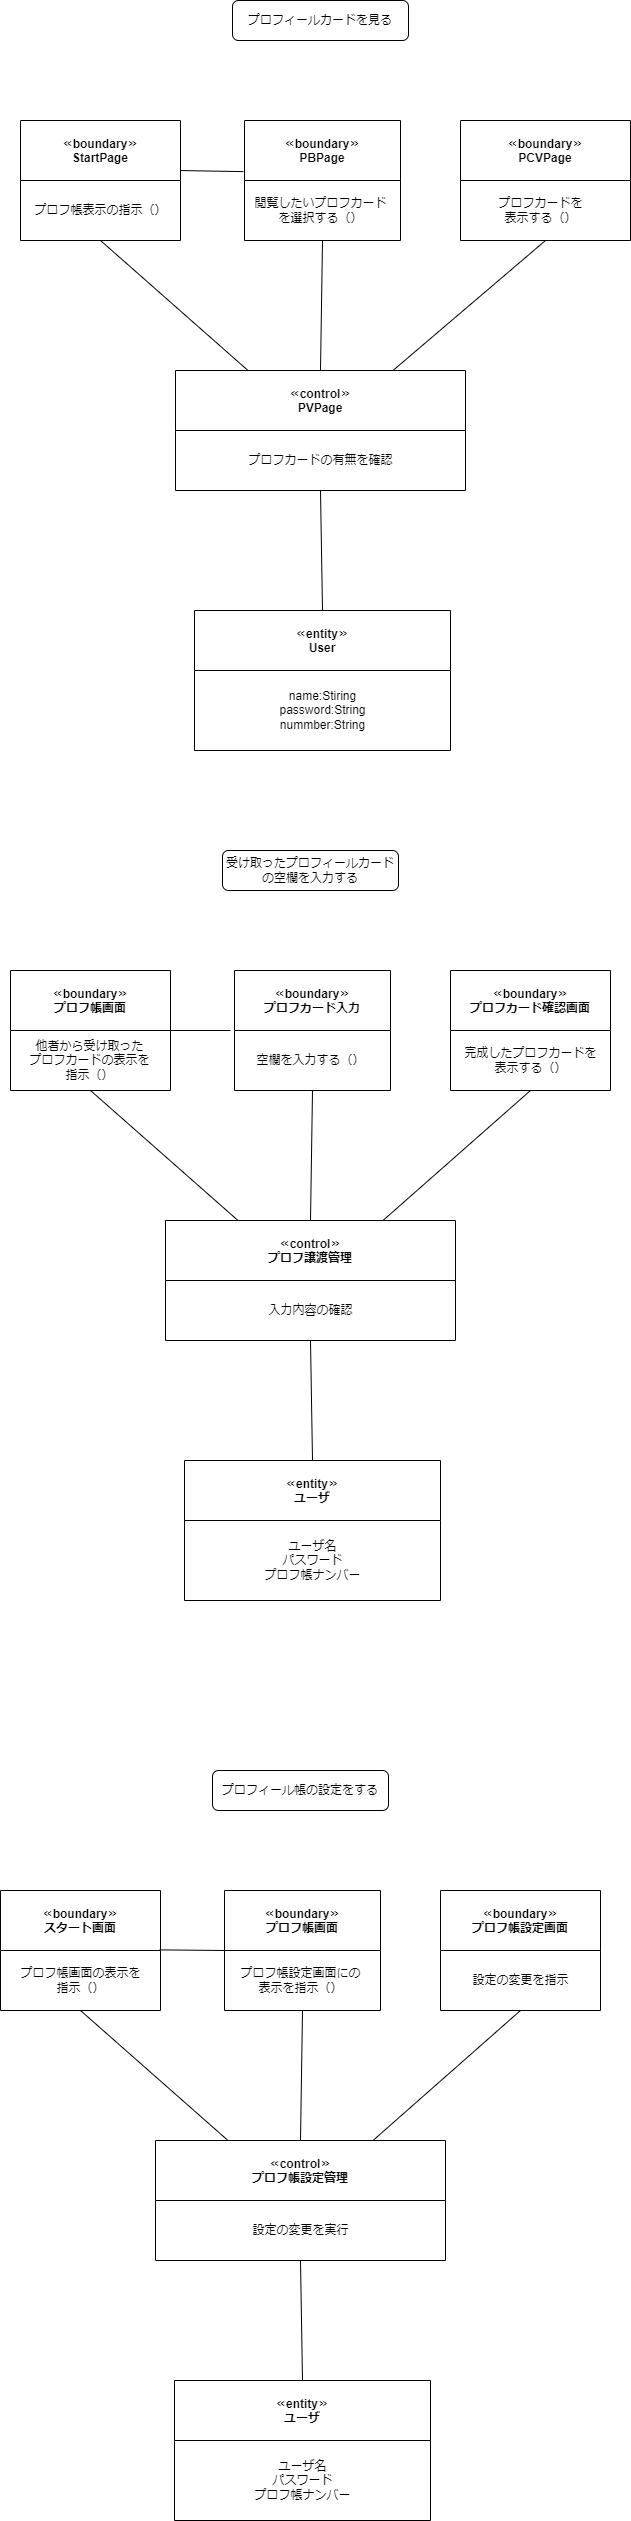

The diagram above was exported from draw.io. Its source (the exported page's mxGraphModel, read from the mxfile embedded in the PNG):
<mxGraphModel dx="530" dy="-2748" grid="1" gridSize="10" guides="1" tooltips="1" connect="1" arrows="1" fold="1" page="1" pageScale="1" pageWidth="827" pageHeight="1169" math="0" shadow="0">
  <root>
    <mxCell id="0" />
    <mxCell id="1" parent="0" />
    <mxCell id="2" value="プロフィールカードを見る" style="rounded=1;whiteSpace=wrap;html=1;" vertex="1" parent="1">
      <mxGeometry x="292" y="3970" width="176" height="40" as="geometry" />
    </mxCell>
    <mxCell id="3" value="≪control≫&#10;PVPage" style="swimlane;startSize=60;" vertex="1" parent="1">
      <mxGeometry x="235" y="4340" width="290" height="120" as="geometry" />
    </mxCell>
    <mxCell id="4" value="プロフカードの有無を確認" style="text;html=1;align=center;verticalAlign=middle;resizable=0;points=[];autosize=1;strokeColor=none;fillColor=none;" vertex="1" parent="3">
      <mxGeometry x="60" y="75" width="170" height="30" as="geometry" />
    </mxCell>
    <mxCell id="5" value="≪boundary≫&#10;StartPage" style="swimlane;startSize=60;" vertex="1" parent="1">
      <mxGeometry x="80" y="4090" width="160" height="120" as="geometry" />
    </mxCell>
    <mxCell id="6" value="プロフ帳表示の指示（）" style="text;html=1;align=center;verticalAlign=middle;resizable=0;points=[];autosize=1;strokeColor=none;fillColor=none;" vertex="1" parent="5">
      <mxGeometry y="75" width="160" height="30" as="geometry" />
    </mxCell>
    <mxCell id="7" value="≪boundary≫&#10;PBPage" style="swimlane;startSize=60;" vertex="1" parent="1">
      <mxGeometry x="304" y="4090" width="156" height="120" as="geometry" />
    </mxCell>
    <mxCell id="8" value="閲覧したいプロフカード&lt;br&gt;を選択する（）" style="text;html=1;align=center;verticalAlign=middle;resizable=0;points=[];autosize=1;strokeColor=none;fillColor=none;" vertex="1" parent="7">
      <mxGeometry x="-4" y="70" width="160" height="40" as="geometry" />
    </mxCell>
    <mxCell id="9" value="≪boundary≫&#10;PCVPage" style="swimlane;startSize=60;" vertex="1" parent="1">
      <mxGeometry x="520" y="4090" width="170" height="120" as="geometry" />
    </mxCell>
    <mxCell id="10" value="プロフカードを&lt;br&gt;表示する（）" style="text;html=1;align=center;verticalAlign=middle;resizable=0;points=[];autosize=1;strokeColor=none;fillColor=none;" vertex="1" parent="9">
      <mxGeometry x="25" y="70" width="110" height="40" as="geometry" />
    </mxCell>
    <mxCell id="11" value="≪entity≫&#10;User" style="swimlane;startSize=60;" vertex="1" parent="1">
      <mxGeometry x="254" y="4580" width="256" height="140" as="geometry" />
    </mxCell>
    <mxCell id="12" value="name:Stiring&lt;br&gt;password:String&lt;br&gt;nummber:String" style="text;html=1;align=center;verticalAlign=middle;resizable=0;points=[];autosize=1;strokeColor=none;fillColor=none;" vertex="1" parent="11">
      <mxGeometry x="73" y="70" width="110" height="60" as="geometry" />
    </mxCell>
    <mxCell id="13" value="" style="endArrow=none;html=1;entryX=0.5;entryY=1;entryDx=0;entryDy=0;exitX=0.5;exitY=0;exitDx=0;exitDy=0;" edge="1" parent="1" source="11" target="3">
      <mxGeometry width="50" height="50" relative="1" as="geometry">
        <mxPoint x="246" y="4600" as="sourcePoint" />
        <mxPoint x="296" y="4550" as="targetPoint" />
      </mxGeometry>
    </mxCell>
    <mxCell id="14" value="" style="endArrow=none;html=1;entryX=0.5;entryY=1;entryDx=0;entryDy=0;exitX=0.25;exitY=0;exitDx=0;exitDy=0;" edge="1" parent="1" source="3" target="5">
      <mxGeometry width="50" height="50" relative="1" as="geometry">
        <mxPoint x="246" y="4600" as="sourcePoint" />
        <mxPoint x="296" y="4550" as="targetPoint" />
      </mxGeometry>
    </mxCell>
    <mxCell id="15" value="" style="endArrow=none;html=1;entryX=0.5;entryY=1;entryDx=0;entryDy=0;exitX=0.5;exitY=0;exitDx=0;exitDy=0;" edge="1" parent="1" source="3" target="7">
      <mxGeometry width="50" height="50" relative="1" as="geometry">
        <mxPoint x="246" y="4600" as="sourcePoint" />
        <mxPoint x="296" y="4550" as="targetPoint" />
      </mxGeometry>
    </mxCell>
    <mxCell id="16" value="" style="endArrow=none;html=1;exitX=0.75;exitY=0;exitDx=0;exitDy=0;entryX=0.5;entryY=1;entryDx=0;entryDy=0;" edge="1" parent="1" source="3" target="9">
      <mxGeometry width="50" height="50" relative="1" as="geometry">
        <mxPoint x="246" y="4600" as="sourcePoint" />
        <mxPoint x="296" y="4550" as="targetPoint" />
      </mxGeometry>
    </mxCell>
    <mxCell id="17" value="受け取ったプロフィールカードの空欄を入力する" style="rounded=1;whiteSpace=wrap;html=1;" vertex="1" parent="1">
      <mxGeometry x="282" y="4820" width="176" height="40" as="geometry" />
    </mxCell>
    <mxCell id="18" value="≪control≫&#10;プロフ譲渡管理" style="swimlane;startSize=60;" vertex="1" parent="1">
      <mxGeometry x="225" y="5190" width="290" height="120" as="geometry" />
    </mxCell>
    <mxCell id="19" value="入力内容の確認" style="text;html=1;align=center;verticalAlign=middle;resizable=0;points=[];autosize=1;strokeColor=none;fillColor=none;" vertex="1" parent="18">
      <mxGeometry x="90" y="75" width="110" height="30" as="geometry" />
    </mxCell>
    <mxCell id="20" value="≪boundary≫&#10;プロフ帳画面" style="swimlane;startSize=60;" vertex="1" parent="1">
      <mxGeometry x="70" y="4940" width="160" height="120" as="geometry" />
    </mxCell>
    <mxCell id="21" value="他者から受け取った&lt;br&gt;プロフカードの表示を&lt;br&gt;指示（）" style="text;html=1;align=center;verticalAlign=middle;resizable=0;points=[];autosize=1;strokeColor=none;fillColor=none;" vertex="1" parent="20">
      <mxGeometry x="9" y="60" width="140" height="60" as="geometry" />
    </mxCell>
    <mxCell id="22" value="≪boundary≫&#10;プロフカード入力" style="swimlane;startSize=60;" vertex="1" parent="1">
      <mxGeometry x="294" y="4940" width="156" height="120" as="geometry" />
    </mxCell>
    <mxCell id="23" value="空欄を入力する（）" style="text;html=1;align=center;verticalAlign=middle;resizable=0;points=[];autosize=1;strokeColor=none;fillColor=none;" vertex="1" parent="22">
      <mxGeometry x="11" y="75" width="130" height="30" as="geometry" />
    </mxCell>
    <mxCell id="24" value="≪boundary≫&#10;プロフカード確認画面" style="swimlane;startSize=60;" vertex="1" parent="1">
      <mxGeometry x="510" y="4940" width="160" height="120" as="geometry" />
    </mxCell>
    <mxCell id="25" value="完成したプロフカードを&lt;br&gt;表示する（）" style="text;html=1;align=center;verticalAlign=middle;resizable=0;points=[];autosize=1;strokeColor=none;fillColor=none;" vertex="1" parent="24">
      <mxGeometry y="70" width="160" height="40" as="geometry" />
    </mxCell>
    <mxCell id="26" value="≪entity≫&#10;ユーザ" style="swimlane;startSize=60;" vertex="1" parent="1">
      <mxGeometry x="244" y="5430" width="256" height="140" as="geometry" />
    </mxCell>
    <mxCell id="27" value="ユーザ名&lt;br&gt;パスワード&lt;br&gt;プロフ帳ナンバー" style="text;html=1;align=center;verticalAlign=middle;resizable=0;points=[];autosize=1;strokeColor=none;fillColor=none;" vertex="1" parent="26">
      <mxGeometry x="68" y="70" width="120" height="60" as="geometry" />
    </mxCell>
    <mxCell id="28" value="" style="endArrow=none;html=1;entryX=0.5;entryY=1;entryDx=0;entryDy=0;exitX=0.5;exitY=0;exitDx=0;exitDy=0;" edge="1" parent="1" source="26" target="18">
      <mxGeometry width="50" height="50" relative="1" as="geometry">
        <mxPoint x="236" y="5450" as="sourcePoint" />
        <mxPoint x="286" y="5400" as="targetPoint" />
      </mxGeometry>
    </mxCell>
    <mxCell id="29" value="" style="endArrow=none;html=1;entryX=0.5;entryY=1;entryDx=0;entryDy=0;exitX=0.25;exitY=0;exitDx=0;exitDy=0;" edge="1" parent="1" source="18" target="20">
      <mxGeometry width="50" height="50" relative="1" as="geometry">
        <mxPoint x="236" y="5450" as="sourcePoint" />
        <mxPoint x="286" y="5400" as="targetPoint" />
      </mxGeometry>
    </mxCell>
    <mxCell id="30" value="" style="endArrow=none;html=1;entryX=0.5;entryY=1;entryDx=0;entryDy=0;exitX=0.5;exitY=0;exitDx=0;exitDy=0;" edge="1" parent="1" source="18" target="22">
      <mxGeometry width="50" height="50" relative="1" as="geometry">
        <mxPoint x="236" y="5450" as="sourcePoint" />
        <mxPoint x="286" y="5400" as="targetPoint" />
      </mxGeometry>
    </mxCell>
    <mxCell id="31" value="" style="endArrow=none;html=1;exitX=0.75;exitY=0;exitDx=0;exitDy=0;entryX=0.5;entryY=1;entryDx=0;entryDy=0;" edge="1" parent="1" source="18" target="24">
      <mxGeometry width="50" height="50" relative="1" as="geometry">
        <mxPoint x="236" y="5450" as="sourcePoint" />
        <mxPoint x="286" y="5400" as="targetPoint" />
      </mxGeometry>
    </mxCell>
    <mxCell id="32" value="プロフィール帳の設定をする" style="rounded=1;whiteSpace=wrap;html=1;" vertex="1" parent="1">
      <mxGeometry x="272" y="5740" width="176" height="40" as="geometry" />
    </mxCell>
    <mxCell id="33" value="≪control≫&#10;プロフ帳設定管理" style="swimlane;startSize=60;" vertex="1" parent="1">
      <mxGeometry x="215" y="6110" width="290" height="120" as="geometry" />
    </mxCell>
    <mxCell id="34" value="設定の変更を実行" style="text;html=1;align=center;verticalAlign=middle;resizable=0;points=[];autosize=1;strokeColor=none;fillColor=none;" vertex="1" parent="33">
      <mxGeometry x="85" y="75" width="120" height="30" as="geometry" />
    </mxCell>
    <mxCell id="35" value="≪boundary≫&#10;スタート画面" style="swimlane;startSize=60;" vertex="1" parent="1">
      <mxGeometry x="60" y="5860" width="160" height="120" as="geometry" />
    </mxCell>
    <mxCell id="36" value="プロフ帳画面の表示を&lt;br&gt;指示（）" style="text;html=1;align=center;verticalAlign=middle;resizable=0;points=[];autosize=1;strokeColor=none;fillColor=none;" vertex="1" parent="35">
      <mxGeometry x="10" y="70" width="140" height="40" as="geometry" />
    </mxCell>
    <mxCell id="37" value="≪boundary≫&#10;プロフ帳画面" style="swimlane;startSize=60;" vertex="1" parent="1">
      <mxGeometry x="284" y="5860" width="156" height="120" as="geometry" />
    </mxCell>
    <mxCell id="38" value="プロフ帳設定画面にの&lt;br&gt;表示を指示（）" style="text;html=1;align=center;verticalAlign=middle;resizable=0;points=[];autosize=1;strokeColor=none;fillColor=none;" vertex="1" parent="37">
      <mxGeometry x="6" y="70" width="140" height="40" as="geometry" />
    </mxCell>
    <mxCell id="39" value="≪boundary≫&#10;プロフ帳設定画面" style="swimlane;startSize=60;" vertex="1" parent="1">
      <mxGeometry x="500" y="5860" width="160" height="120" as="geometry" />
    </mxCell>
    <mxCell id="40" value="設定の変更を指示" style="text;html=1;align=center;verticalAlign=middle;resizable=0;points=[];autosize=1;strokeColor=none;fillColor=none;" vertex="1" parent="39">
      <mxGeometry x="20" y="75" width="120" height="30" as="geometry" />
    </mxCell>
    <mxCell id="41" value="≪entity≫&#10;ユーザ" style="swimlane;startSize=60;" vertex="1" parent="1">
      <mxGeometry x="234" y="6350" width="256" height="140" as="geometry" />
    </mxCell>
    <mxCell id="42" value="ユーザ名&lt;br&gt;パスワード&lt;br&gt;プロフ帳ナンバー" style="text;html=1;align=center;verticalAlign=middle;resizable=0;points=[];autosize=1;strokeColor=none;fillColor=none;" vertex="1" parent="41">
      <mxGeometry x="68" y="70" width="120" height="60" as="geometry" />
    </mxCell>
    <mxCell id="43" value="" style="endArrow=none;html=1;entryX=0.5;entryY=1;entryDx=0;entryDy=0;exitX=0.5;exitY=0;exitDx=0;exitDy=0;" edge="1" parent="1" source="41" target="33">
      <mxGeometry width="50" height="50" relative="1" as="geometry">
        <mxPoint x="226" y="6370" as="sourcePoint" />
        <mxPoint x="276" y="6320" as="targetPoint" />
      </mxGeometry>
    </mxCell>
    <mxCell id="44" value="" style="endArrow=none;html=1;entryX=0.5;entryY=1;entryDx=0;entryDy=0;exitX=0.25;exitY=0;exitDx=0;exitDy=0;" edge="1" parent="1" source="33" target="35">
      <mxGeometry width="50" height="50" relative="1" as="geometry">
        <mxPoint x="226" y="6370" as="sourcePoint" />
        <mxPoint x="276" y="6320" as="targetPoint" />
      </mxGeometry>
    </mxCell>
    <mxCell id="45" value="" style="endArrow=none;html=1;entryX=0.5;entryY=1;entryDx=0;entryDy=0;exitX=0.5;exitY=0;exitDx=0;exitDy=0;" edge="1" parent="1" source="33" target="37">
      <mxGeometry width="50" height="50" relative="1" as="geometry">
        <mxPoint x="226" y="6370" as="sourcePoint" />
        <mxPoint x="276" y="6320" as="targetPoint" />
      </mxGeometry>
    </mxCell>
    <mxCell id="46" value="" style="endArrow=none;html=1;exitX=0.75;exitY=0;exitDx=0;exitDy=0;entryX=0.5;entryY=1;entryDx=0;entryDy=0;" edge="1" parent="1" source="33" target="39">
      <mxGeometry width="50" height="50" relative="1" as="geometry">
        <mxPoint x="226" y="6370" as="sourcePoint" />
        <mxPoint x="276" y="6320" as="targetPoint" />
      </mxGeometry>
    </mxCell>
    <mxCell id="47" value="" style="endArrow=none;html=1;exitX=1;exitY=0.417;exitDx=0;exitDy=0;exitPerimeter=0;entryX=-0.007;entryY=0.426;entryDx=0;entryDy=0;entryPerimeter=0;" edge="1" parent="1" source="5" target="7">
      <mxGeometry width="50" height="50" relative="1" as="geometry">
        <mxPoint x="290" y="4310" as="sourcePoint" />
        <mxPoint x="340" y="4260" as="targetPoint" />
      </mxGeometry>
    </mxCell>
    <mxCell id="48" value="" style="endArrow=none;html=1;exitX=1;exitY=0.5;exitDx=0;exitDy=0;" edge="1" parent="1" source="20">
      <mxGeometry width="50" height="50" relative="1" as="geometry">
        <mxPoint x="540" y="5000" as="sourcePoint" />
        <mxPoint x="290" y="5000" as="targetPoint" />
      </mxGeometry>
    </mxCell>
    <mxCell id="49" value="" style="endArrow=none;html=1;entryX=0;entryY=0.5;entryDx=0;entryDy=0;" edge="1" parent="1" target="37">
      <mxGeometry width="50" height="50" relative="1" as="geometry">
        <mxPoint x="219" y="5919.38" as="sourcePoint" />
        <mxPoint x="269" y="5919.38" as="targetPoint" />
      </mxGeometry>
    </mxCell>
  </root>
</mxGraphModel>